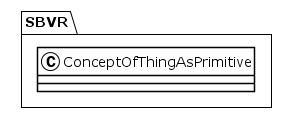

The diagram above was rendered by PlantUML. Its source (embedded in the PNG):
@startuml
!theme plain
package SBVR {
class ConceptOfThingAsPrimitive {
}
}
@enduml